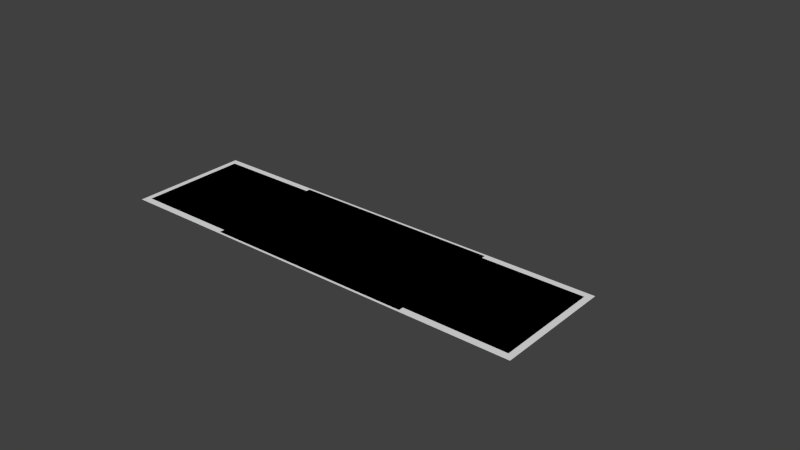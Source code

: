 # Source: titles.blend  (saved by Blender 2.67.0; exported with 4.5.12 LTS)
import bpy
from mathutils import Matrix  # noqa: F401  (used for matrix-valued properties, if any)

bpy.ops.wm.read_factory_settings(use_empty=True)
scene = bpy.context.scene
scene.name = 'Scene'

# ---- collections
col_collection_1 = bpy.data.collections.new('Collection 1'); scene.collection.children.link(col_collection_1)

# ---- materials (node trees are filled in below, after node groups)
mat_atlas = bpy.data.materials.new('atlas')
mat_atlas.alpha_threshold = 0.0
mat_atlas.use_transparent_shadow = False
mat_atlas.roughness = 0.5

# ---- material node trees

# ---- world
world_world = bpy.data.worlds.new('World'); scene.world = world_world
world_world.color = (0.05088, 0.05088, 0.05088)
world_world.use_sun_shadow = False
world_world.sun_shadow_jitter_overblur = 0.0
world_world.cycles.sampling_method = 'MANUAL'
world_world.cycles.sample_map_resolution = 256

# ---- meshes
me_plane_003 = bpy.data.meshes.new('Plane.003')
me_plane_003.from_pydata([(131.5, -72.5, 0.0), (-131.5, -72.5, 0.0), (131.5, 72.5, 0.0), (-131.5, 72.5, 0.0)], [], [(1, 0, 2, 3)])
_uv = me_plane_003.uv_layers.new(name='UVMap')
_uv.uv.foreach_set('vector', [0.6624, 0.0, 0.9975, 0.0, 0.9975, 0.4882, 0.6624, 0.4882])
me_plane_003.materials.append(mat_atlas)
me_plane_003.use_remesh_preserve_volume = False
me_plane_003.use_remesh_preserve_attributes = False
me_plane_003.use_mirror_vertex_groups = False
me_plane_003.update()
me_plane_002 = bpy.data.meshes.new('Plane.002')
me_plane_002.from_pydata([(267.0, -75.5, 0.0), (-267.0, -75.5, 0.0), (267.0, 75.5, 0.0), (-267.0, 75.5, 0.0)], [], [(1, 0, 2, 3)])
_uv = me_plane_002.uv_layers.new(name='UVMap')
_uv.uv.foreach_set('vector', [0.0, 0.4916, 0.6803, 0.4916, 0.6803, 1.0, 0.0, 1.0])
me_plane_002.materials.append(mat_atlas)
me_plane_002.use_remesh_preserve_volume = False
me_plane_002.use_remesh_preserve_attributes = False
me_plane_002.use_mirror_vertex_groups = False
me_plane_002.update()
me_plane_001 = bpy.data.meshes.new('Plane.001')
me_plane_001.from_pydata([(124.5, -65.5, 0.0), (-124.5, -65.5, 0.0), (124.5, 65.5, 0.0), (-124.5, 65.5, 0.0)], [], [(1, 0, 2, 3)])
_uv = me_plane_001.uv_layers.new(name='UVMap')
_uv.uv.foreach_set('vector', [0.6815, 0.5589, 0.9987, 0.5589, 0.9987, 1.0, 0.6815, 1.0])
me_plane_001.materials.append(mat_atlas)
me_plane_001.use_remesh_preserve_volume = False
me_plane_001.use_remesh_preserve_attributes = False
me_plane_001.use_mirror_vertex_groups = False
me_plane_001.update()
me_plane = bpy.data.meshes.new('Plane')
me_plane.from_pydata([(259.5, -67.0, 0.0), (-259.5, -67.0, 0.0), (259.5, 67.0, 0.0), (-259.5, 67.0, 0.0)], [], [(1, 0, 2, 3)])
_uv = me_plane.uv_layers.new(name='UVMap')
_uv.uv.foreach_set('vector', [0.0, 0.03704, 0.6611, 0.03704, 0.6611, 0.4882, 0.0, 0.4882])
me_plane.materials.append(mat_atlas)
me_plane.use_remesh_preserve_volume = False
me_plane.use_remesh_preserve_attributes = False
me_plane.use_mirror_vertex_groups = False
me_plane.update()
arm_armature = bpy.data.armatures.new('Armature')  # bones are not reproduced

# ---- objects
ob_armature = bpy.data.objects.new('Armature', arm_armature)
ob_kit_bot = bpy.data.objects.new('kit_bot', me_plane_003)
ob_flump_bot = bpy.data.objects.new('flump_bot', me_plane_002)
ob_kit_top = bpy.data.objects.new('kit_top', me_plane_001)
ob_flump_top = bpy.data.objects.new('flump_top', me_plane)

# ---- transforms, parenting, visibility, modifiers, constraints
ob_armature.location = (0.0, 0.0, 0.0)
ob_armature.lock_location = (True, True, True)
ob_armature.lock_rotation = (True, True, True)
ob_armature.display_type = 'WIRE'
ob_armature.lineart.crease_threshold = 0.0
ob_kit_bot.parent = ob_armature
ob_kit_bot.location = (-0.5, -0.5, 0.0)
ob_kit_bot.lineart.crease_threshold = 0.0
ob_flump_bot.parent = ob_armature
ob_flump_bot.location = (0.0, -0.5, 0.0)
ob_flump_bot.lineart.crease_threshold = 0.0
ob_kit_top.parent = ob_armature
ob_kit_top.location = (-0.5, -0.5, 0.0)
ob_kit_top.lineart.crease_threshold = 0.0
ob_flump_top.parent = ob_armature
ob_flump_top.location = (-0.5, 0.0, 0.0)
ob_flump_top.lineart.crease_threshold = 0.0

# ---- collection membership
col_collection_1.objects.link(ob_armature)
col_collection_1.objects.link(ob_kit_bot)
col_collection_1.objects.link(ob_flump_bot)
col_collection_1.objects.link(ob_kit_top)
col_collection_1.objects.link(ob_flump_top)

# ---- scene / render settings (as saved in the file)
scene.frame_start = 1; scene.frame_end = 50; scene.frame_set(21)
scene.render.engine = 'BLENDER_EEVEE_NEXT'
scene.render.image_settings.color_mode = 'RGB'
scene.render.image_settings.compression = 90
scene.render.resolution_percentage = 50
scene.render.dither_intensity = 0.0
scene.cycles.use_denoising = False
scene.cycles.samples = 10
scene.cycles.sampling_pattern = 'TABULATED_SOBOL'
scene.cycles.light_sampling_threshold = 0.0
scene.cycles.use_adaptive_sampling = False
scene.cycles.use_light_tree = False
scene.cycles.blur_glossy = 0.0
scene.cycles.volume_bounces = 1
scene.cycles.pixel_filter_type = 'GAUSSIAN'
scene.cycles.sample_clamp_indirect = 0.0
scene.view_settings.view_transform = 'Standard'
bpy.context.view_layer.update()

# ---- added for rendering (the .blend has no active camera and no usable light): camera, sun
cam_auto = bpy.data.cameras.new('AutoCamera')
cam_auto.lens = 50.0
cam_auto.sensor_width = 36.0
cam_auto.clip_end = 12689.7
ob_auto_camera = bpy.data.objects.new('AutoCamera', cam_auto)
scene.collection.objects.link(ob_auto_camera)
ob_auto_camera.location = (736.476, -797.903, 578.602)
ob_auto_camera.rotation_euler = (1.09748, -7.21219e-08, 0.694738)
scene.camera = ob_auto_camera
light_auto_sun = bpy.data.lights.new('AutoSun', 'SUN')
light_auto_sun.energy = 3.0
light_auto_sun.angle = 0.0523599
ob_auto_sun = bpy.data.objects.new('AutoSun', light_auto_sun)
scene.collection.objects.link(ob_auto_sun)
ob_auto_sun.rotation_euler = (0.872665, 0.174533, 0.523599)
bpy.context.view_layer.update()
